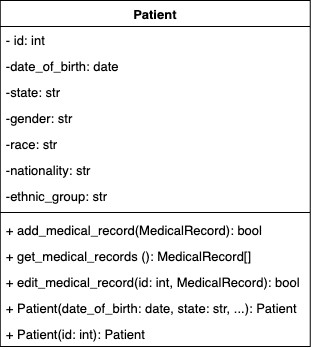

The diagram above was exported from draw.io. Its source (the exported page's mxGraphModel, read from the mxfile embedded in the PNG):
<mxGraphModel dx="2209" dy="3203" grid="1" gridSize="10" guides="1" tooltips="1" connect="1" arrows="1" fold="1" page="1" pageScale="1" pageWidth="827" pageHeight="1169" math="0" shadow="0">
  <root>
    <mxCell id="0" />
    <mxCell id="1" parent="0" />
    <mxCell id="2" value="Patient" style="swimlane;fontStyle=1;align=center;verticalAlign=top;childLayout=stackLayout;horizontal=1;startSize=26;horizontalStack=0;resizeParent=1;resizeParentMax=0;resizeLast=0;collapsible=1;marginBottom=0;fontSize=13;" vertex="1" parent="1">
      <mxGeometry x="2482.8" y="-1560" width="310" height="346" as="geometry" />
    </mxCell>
    <mxCell id="3" value="- id: int" style="text;strokeColor=none;fillColor=none;align=left;verticalAlign=top;spacingLeft=4;spacingRight=4;overflow=hidden;rotatable=0;points=[[0,0.5],[1,0.5]];portConstraint=eastwest;fontSize=13;" vertex="1" parent="2">
      <mxGeometry y="26" width="310" height="26" as="geometry" />
    </mxCell>
    <mxCell id="4" value="-date_of_birth: date" style="text;strokeColor=none;fillColor=none;align=left;verticalAlign=top;spacingLeft=4;spacingRight=4;overflow=hidden;rotatable=0;points=[[0,0.5],[1,0.5]];portConstraint=eastwest;fontSize=13;" vertex="1" parent="2">
      <mxGeometry y="52" width="310" height="26" as="geometry" />
    </mxCell>
    <mxCell id="5" value="-state: str" style="text;strokeColor=none;fillColor=none;align=left;verticalAlign=top;spacingLeft=4;spacingRight=4;overflow=hidden;rotatable=0;points=[[0,0.5],[1,0.5]];portConstraint=eastwest;fontSize=13;" vertex="1" parent="2">
      <mxGeometry y="78" width="310" height="26" as="geometry" />
    </mxCell>
    <mxCell id="6" value="-gender: str" style="text;strokeColor=none;fillColor=none;align=left;verticalAlign=top;spacingLeft=4;spacingRight=4;overflow=hidden;rotatable=0;points=[[0,0.5],[1,0.5]];portConstraint=eastwest;fontSize=13;" vertex="1" parent="2">
      <mxGeometry y="104" width="310" height="26" as="geometry" />
    </mxCell>
    <mxCell id="7" value="-race: str" style="text;strokeColor=none;fillColor=none;align=left;verticalAlign=top;spacingLeft=4;spacingRight=4;overflow=hidden;rotatable=0;points=[[0,0.5],[1,0.5]];portConstraint=eastwest;fontSize=13;" vertex="1" parent="2">
      <mxGeometry y="130" width="310" height="26" as="geometry" />
    </mxCell>
    <mxCell id="8" value="-nationality: str" style="text;strokeColor=none;fillColor=none;align=left;verticalAlign=top;spacingLeft=4;spacingRight=4;overflow=hidden;rotatable=0;points=[[0,0.5],[1,0.5]];portConstraint=eastwest;fontSize=13;" vertex="1" parent="2">
      <mxGeometry y="156" width="310" height="26" as="geometry" />
    </mxCell>
    <mxCell id="9" value="-ethnic_group: str" style="text;strokeColor=none;fillColor=none;align=left;verticalAlign=top;spacingLeft=4;spacingRight=4;overflow=hidden;rotatable=0;points=[[0,0.5],[1,0.5]];portConstraint=eastwest;fontSize=13;" vertex="1" parent="2">
      <mxGeometry y="182" width="310" height="26" as="geometry" />
    </mxCell>
    <mxCell id="10" value="" style="line;strokeWidth=1;fillColor=none;align=left;verticalAlign=middle;spacingTop=-1;spacingLeft=3;spacingRight=3;rotatable=0;labelPosition=right;points=[];portConstraint=eastwest;fontSize=13;" vertex="1" parent="2">
      <mxGeometry y="208" width="310" height="8" as="geometry" />
    </mxCell>
    <mxCell id="11" value="+ add_medical_record(MedicalRecord): bool" style="text;strokeColor=none;fillColor=none;align=left;verticalAlign=top;spacingLeft=4;spacingRight=4;overflow=hidden;rotatable=0;points=[[0,0.5],[1,0.5]];portConstraint=eastwest;fontSize=13;" vertex="1" parent="2">
      <mxGeometry y="216" width="310" height="26" as="geometry" />
    </mxCell>
    <mxCell id="12" value="+ get_medical_records (): MedicalRecord[]" style="text;strokeColor=none;fillColor=none;align=left;verticalAlign=top;spacingLeft=4;spacingRight=4;overflow=hidden;rotatable=0;points=[[0,0.5],[1,0.5]];portConstraint=eastwest;fontSize=13;" vertex="1" parent="2">
      <mxGeometry y="242" width="310" height="26" as="geometry" />
    </mxCell>
    <mxCell id="13" value="+ edit_medical_record(id: int, MedicalRecord): bool" style="text;strokeColor=none;fillColor=none;align=left;verticalAlign=top;spacingLeft=4;spacingRight=4;overflow=hidden;rotatable=0;points=[[0,0.5],[1,0.5]];portConstraint=eastwest;fontSize=13;" vertex="1" parent="2">
      <mxGeometry y="268" width="310" height="26" as="geometry" />
    </mxCell>
    <mxCell id="14" value="+ Patient(date_of_birth: date, state: str, ...): Patient" style="text;strokeColor=none;fillColor=none;align=left;verticalAlign=top;spacingLeft=4;spacingRight=4;overflow=hidden;rotatable=0;points=[[0,0.5],[1,0.5]];portConstraint=eastwest;fontSize=13;" vertex="1" parent="2">
      <mxGeometry y="294" width="310" height="26" as="geometry" />
    </mxCell>
    <mxCell id="15" value="+ Patient(id: int): Patient" style="text;strokeColor=none;fillColor=none;align=left;verticalAlign=top;spacingLeft=4;spacingRight=4;overflow=hidden;rotatable=0;points=[[0,0.5],[1,0.5]];portConstraint=eastwest;fontSize=13;" vertex="1" parent="2">
      <mxGeometry y="320" width="310" height="26" as="geometry" />
    </mxCell>
  </root>
</mxGraphModel>